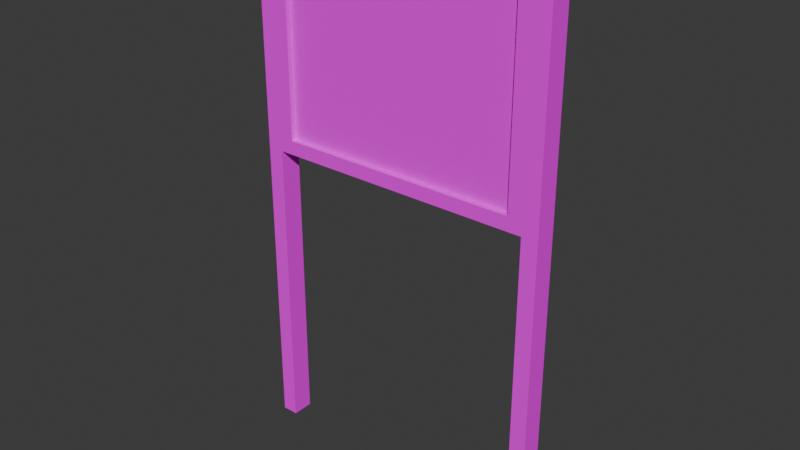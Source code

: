 # Source: Blackboard01.blend  (saved by Blender 4.2.66; exported with 4.5.12 LTS)
import bpy
from mathutils import Matrix  # noqa: F401  (used for matrix-valued properties, if any)

bpy.ops.wm.read_factory_settings(use_empty=True)
scene = bpy.context.scene
scene.name = 'Scene'

# ---- collections
col_collection = bpy.data.collections.new('Collection'); scene.collection.children.link(col_collection)

# ---- images (referenced by path relative to the original .blend; pixels are not part of the script)
import os
ASSET_DIR = os.environ.get("B2B_ASSET_DIR", "")  # directory of the original .blend (textures are referenced by path, not embedded)
HERE = os.path.dirname(os.path.abspath(__file__))  # packed textures are extracted next to this script under _unpacked/

def load_image(name, relpath, width, height, colorspace="sRGB"):
    """Load a texture the original file referenced (path relative to the .blend, or extracted next to this script)."""
    p = next((c for c in (os.path.join(HERE, relpath), os.path.join(ASSET_DIR, relpath)) if relpath and os.path.exists(c)), "")
    if p:
        img = bpy.data.images.load(p, check_existing=True)
        img.name = name
    else:  # same state as the original file: an image datablock whose file is absent (Cycles renders it pink)
        img = bpy.data.images.new(name, width, height)
        img.source = "FILE"
        img.filepath = "//" + (relpath or name)
    img.colorspace_settings.name = colorspace
    return img
img_blackboard01_a_png = load_image('BlackBoard01_a.png', 'BlackBoard01_a.png', 1024, 1024, 'sRGB')

# ---- materials (node trees are filled in below, after node groups)
mat_primary = bpy.data.materials.new('Primary')
mat_primary.alpha_threshold = 0.0
mat_primary.use_transparent_shadow = False
mat_primary.roughness = 0.5
mat_primary.line_color = (0.0, 0.0, 0.0, 1.0)

# ---- material node trees
mat_primary.use_nodes = True; mat_primary.node_tree.nodes.clear()
_N = mat_primary.node_tree.nodes; _L = mat_primary.node_tree.links
n0 = _N.new('ShaderNodeOutputMaterial'); n0.name = 'Material Output'; n0.location = (300, 300)
n1 = _N.new('ShaderNodeBsdfPrincipled'); n1.name = 'Principled BSDF'; n1.location = (10, 300)
n1.inputs[3].default_value = 1.45
n1.inputs[13].default_value = 0.05
n2 = _N.new('ShaderNodeTexImage'); n2.name = 'Image Texture'; n2.location = (-280, 280)
n2.image = img_blackboard01_a_png
n2.interpolation = 'Closest'
_L.new(n1.outputs[0], n0.inputs[0])
_L.new(n2.outputs[0], n1.inputs[0])
n0.is_active_output = True

# ---- world
world_world = bpy.data.worlds.new('World'); scene.world = world_world
world_world.use_nodes = True; world_world.node_tree.nodes.clear()
_N = world_world.node_tree.nodes; _L = world_world.node_tree.links
n0 = _N.new('ShaderNodeOutputWorld'); n0.name = 'World Output'; n0.location = (300, 300)
n1 = _N.new('ShaderNodeBackground'); n1.name = 'Background'; n1.location = (10, 300)
n1.inputs[0].default_value = (0.05088, 0.05088, 0.05088, 1.0)
_L.new(n1.outputs[0], n0.inputs[0])
n0.is_active_output = True
world_world.color = (0.05088, 0.05088, 0.05088)
world_world.use_sun_shadow = False
world_world.sun_shadow_jitter_overblur = 0.0

# ---- meshes
me_cube = bpy.data.meshes.new('Cube')
me_cube.from_pydata([(1.25, 0.1, 4.9), (1.25, 0.1, 2.8), (1.12, -0.1, 4.77), (1.12, -0.1, 2.93), (-1.25, 0.1, 4.9), (-1.25, 0.1, 2.8), (-1.12, -0.1, 4.77), (-1.12, -0.1, 2.93), (-1.25, 0.1, -5.007e-06), (-1.4, 0.1, -5.007e-06), (-1.25, -0.1, -5.007e-06), (-1.4, -0.1, -5.007e-06), (-1.25, 0.1, 4.9), (-1.4, 0.1, 4.9), (-1.25, -0.1, 4.9), (-1.4, -0.1, 4.9), (1.4, 0.1, -5.007e-06), (1.25, 0.1, -5.007e-06), (1.4, -0.1, -5.007e-06), (1.25, -0.1, -5.007e-06), (1.4, 0.1, 4.9), (1.25, 0.1, 4.9), (1.4, -0.1, 4.9), (1.25, -0.1, 4.9), (-1.25, -0.1, 2.8), (-1.25, -0.1, 4.9), (1.25, -0.1, 4.9), (1.25, -0.1, 2.8), (-1.12, -0.05, 2.93), (-1.12, -0.05, 4.77), (1.12, -0.05, 4.77), (1.12, -0.05, 2.93)], [], [(0, 4, 25, 26), (3, 2, 30, 31), (24, 25, 4, 5), (5, 1, 27, 24), (1, 0, 26, 27), (5, 4, 0, 1), (8, 12, 14, 10), (11, 10, 14, 15), (15, 14, 12, 13), (13, 9, 11, 15), (13, 12, 8, 9), (16, 20, 22, 18), (19, 18, 22, 23), (23, 22, 20, 21), (21, 17, 19, 23), (21, 20, 16, 17), (7, 6, 25, 24), (2, 3, 27, 26), (6, 2, 26, 25), (3, 7, 24, 27), (31, 30, 29, 28), (2, 6, 29, 30), (6, 7, 28, 29), (7, 3, 31, 28)])
_uv = me_cube.uv_layers.new(name='UVMap')
_uv.uv.foreach_set('vector', [0.4898, 0.1915, 0.0102, 0.1915, 0.0102, 0.1277, 0.4898, 0.1277, 0.4694, 0.1915, 0.03061, 0.1915, 0.02041, 0.1702, 0.4796, 0.1702, 0.375, 0.0, 0.625, 0.0, 0.625, 0.25, 0.375, 0.25, 0.0102, 0.1277, 0.4898, 0.1277, 0.4898, 0.1915, 0.0102, 0.1915, 0.375, 0.5, 0.625, 0.5, 0.625, 0.75, 0.375, 0.75, 0.5, 1.0, 1.0, 1.0, 1.0, 0.1277, 0.5, 0.1277, 0.9796, 0.06383, 0.0, 0.06383, 0.0, 0.0, 0.9796, 0.0, 0.9796, 0.0, 0.9796, 0.06383, 0.0, 0.06383, 0.0, 0.0, 0.5, 0.1915, 0.5306, 0.1915, 0.5306, 0.2766, 0.5, 0.2766, 0.0, 0.06383, 0.9796, 0.06383, 0.9796, 0.1277, 0.0, 0.1277, 0.0, 0.06383, 0.0, 0.0, 0.9796, 0.0, 0.9796, 0.06383, 0.9796, 0.06383, 0.0, 0.06383, 0.0, 0.0, 0.9796, 0.0, 0.9796, 0.06383, 0.9796, 0.1277, 0.0, 0.1277, 0.0, 0.06383, 0.4694, 0.1915, 0.5, 0.1915, 0.5, 0.2766, 0.4694, 0.2766, 0.0, 0.06383, 0.9796, 0.06383, 0.9796, 0.1277, 0.0, 0.1277, 0.0, 0.1277, 0.0, 0.06383, 0.9796, 0.06383, 0.9796, 0.1277, 0.469, 0.9546, 0.03095, 0.9546, 0.0, 1.0, 0.5, 1.0, 0.03095, 0.173, 0.469, 0.173, 0.5, 0.1277, 0.0, 0.1277, 0.03095, 0.9546, 0.03095, 0.173, 0.0, 0.1277, 0.0, 1.0, 0.469, 0.173, 0.469, 0.9546, 0.5, 1.0, 0.5, 0.1277, 0.4694, 0.1915, 0.03061, 0.1915, 0.03061, 0.9362, 0.4694, 0.9362, 0.03061, 0.1915, 0.03061, 0.9362, 0.02041, 0.9574, 0.02041, 0.1702, 0.03061, 0.9362, 0.4694, 0.9362, 0.4796, 0.9574, 0.02041, 0.9574, 0.4694, 0.9362, 0.4694, 0.1915, 0.4796, 0.1702, 0.4796, 0.9574])
me_cube.materials.append(mat_primary)
me_cube.use_mirror_vertex_groups = False
me_cube.update()

# ---- objects
ob_blackboard01 = bpy.data.objects.new('Blackboard01', me_cube)

# ---- transforms, parenting, visibility, modifiers, constraints
ob_blackboard01.location = (0.0, 0.0, 0.0)
ob_blackboard01.lock_rotations_4d = False
ob_blackboard01.empty_display_type = 'ARROWS'
ob_blackboard01.lineart.crease_threshold = 0.0

# ---- collection membership
col_collection.objects.link(ob_blackboard01)

# ---- scene / render settings (as saved in the file)
scene.frame_start = 1; scene.frame_end = 250; scene.frame_set(1)
scene.render.engine = 'BLENDER_EEVEE_NEXT'
scene.cycles.sampling_pattern = 'TABULATED_SOBOL'
bpy.context.view_layer.update()

# ---- added for rendering (the .blend has no active camera and no usable light): camera, sun
cam_auto = bpy.data.cameras.new('AutoCamera')
cam_auto.lens = 50.0
cam_auto.sensor_width = 36.0
cam_auto.clip_end = 1000.0
ob_auto_camera = bpy.data.objects.new('AutoCamera', cam_auto)
scene.collection.objects.link(ob_auto_camera)
ob_auto_camera.location = (5.22486, -6.26983, 6.62988)
ob_auto_camera.rotation_euler = (1.09748, -7.21219e-08, 0.694738)
scene.camera = ob_auto_camera
light_auto_sun = bpy.data.lights.new('AutoSun', 'SUN')
light_auto_sun.energy = 3.0
light_auto_sun.angle = 0.0523599
ob_auto_sun = bpy.data.objects.new('AutoSun', light_auto_sun)
scene.collection.objects.link(ob_auto_sun)
ob_auto_sun.rotation_euler = (0.872665, 0.174533, 0.523599)
bpy.context.view_layer.update()
